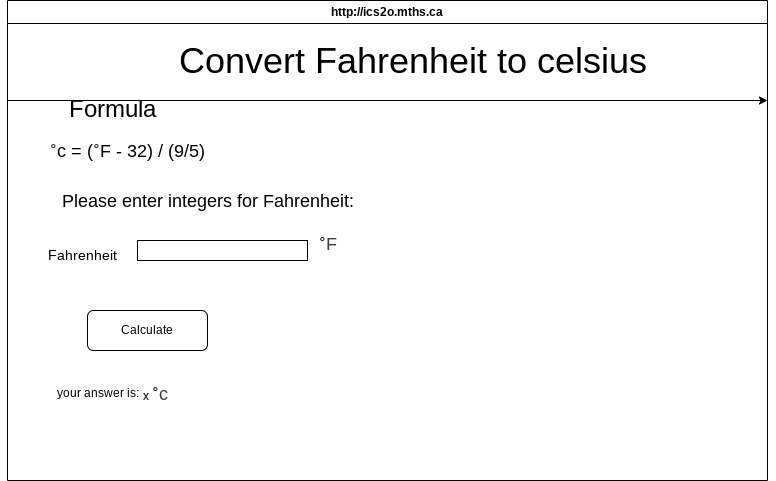

The diagram above was exported from draw.io. Its source (the exported page's mxGraphModel, read from the mxfile embedded in the PNG):
<mxGraphModel dx="488" dy="584" grid="1" gridSize="10" guides="1" tooltips="1" connect="1" arrows="1" fold="1" page="1" pageScale="1" pageWidth="850" pageHeight="1100" math="0" shadow="0">
  <root>
    <mxCell id="0" />
    <mxCell id="1" parent="0" />
    <mxCell id="7" value="http://ics2o.mths.ca" style="swimlane;whiteSpace=wrap;html=1;" parent="1" vertex="1">
      <mxGeometry x="20" y="40" width="760" height="480" as="geometry" />
    </mxCell>
    <mxCell id="11" value="&lt;font style=&quot;font-size: 36px;&quot;&gt;Convert Fahrenheit to celsius&lt;/font&gt;" style="text;html=1;align=center;verticalAlign=middle;resizable=0;points=[];autosize=1;strokeColor=none;fillColor=none;" vertex="1" parent="7">
      <mxGeometry x="160" y="30" width="490" height="60" as="geometry" />
    </mxCell>
    <mxCell id="14" value="&lt;font style=&quot;font-size: 18px;&quot;&gt;Please enter integers for Fahrenheit:&lt;/font&gt;" style="text;html=1;align=center;verticalAlign=middle;resizable=0;points=[];autosize=1;strokeColor=none;fillColor=none;" vertex="1" parent="7">
      <mxGeometry x="40" y="180" width="320" height="40" as="geometry" />
    </mxCell>
    <mxCell id="15" value="&lt;font style=&quot;font-size: 18px;&quot;&gt;&lt;span style=&quot;color: rgb(51, 51, 51); font-family: system-ui, -apple-system, &amp;quot;Segoe UI&amp;quot;, Roboto, Ubuntu, Cantarell, &amp;quot;Noto Sans&amp;quot;, sans-serif; text-align: start; text-wrap-mode: wrap; background-color: rgb(255, 255, 255);&quot;&gt;°&lt;/span&gt;c = (&lt;span style=&quot;color: rgb(51, 51, 51); font-family: system-ui, -apple-system, &amp;quot;Segoe UI&amp;quot;, Roboto, Ubuntu, Cantarell, &amp;quot;Noto Sans&amp;quot;, sans-serif; text-align: start; text-wrap-mode: wrap; background-color: rgb(255, 255, 255);&quot;&gt;°&lt;/span&gt;F - 32) / (9/5)&lt;/font&gt;" style="text;html=1;align=center;verticalAlign=middle;resizable=0;points=[];autosize=1;strokeColor=none;fillColor=none;" vertex="1" parent="7">
      <mxGeometry x="30" y="130" width="180" height="40" as="geometry" />
    </mxCell>
    <mxCell id="17" value="" style="whiteSpace=wrap;html=1;" vertex="1" parent="7">
      <mxGeometry x="130" y="240" width="170" height="20" as="geometry" />
    </mxCell>
    <mxCell id="18" value="Calculate" style="rounded=1;whiteSpace=wrap;html=1;" vertex="1" parent="7">
      <mxGeometry x="80" y="310" width="120" height="40" as="geometry" />
    </mxCell>
    <mxCell id="19" value="&lt;font style=&quot;font-size: 24px;&quot;&gt;Formula&lt;/font&gt;" style="text;html=1;align=center;verticalAlign=middle;resizable=0;points=[];autosize=1;strokeColor=none;fillColor=none;" vertex="1" parent="7">
      <mxGeometry x="50" y="90" width="110" height="40" as="geometry" />
    </mxCell>
    <mxCell id="16" value="&lt;font style=&quot;font-size: 14px;&quot;&gt;Fahrenheit&lt;/font&gt;" style="text;html=1;align=center;verticalAlign=middle;resizable=0;points=[];autosize=1;strokeColor=none;fillColor=none;" vertex="1" parent="7">
      <mxGeometry x="30" y="240" width="90" height="30" as="geometry" />
    </mxCell>
    <mxCell id="20" value="your answer is:" style="text;html=1;align=center;verticalAlign=middle;resizable=0;points=[];autosize=1;strokeColor=none;fillColor=none;" vertex="1" parent="1">
      <mxGeometry x="60" y="418" width="100" height="30" as="geometry" />
    </mxCell>
    <mxCell id="22" value="&lt;span style=&quot;font-size: 18px; text-wrap-mode: wrap; font-family: system-ui, -apple-system, &amp;quot;Segoe UI&amp;quot;, Roboto, Ubuntu, Cantarell, &amp;quot;Noto Sans&amp;quot;, sans-serif; text-align: start; background-color: rgb(255, 255, 255); color: rgb(51, 51, 51);&quot;&gt;°&lt;/span&gt;&lt;span style=&quot;color: rgb(63, 63, 63); font-size: 18px;&quot;&gt;F&lt;/span&gt;" style="text;html=1;align=center;verticalAlign=middle;resizable=0;points=[];autosize=1;strokeColor=none;fillColor=none;" vertex="1" parent="1">
      <mxGeometry x="320" y="263" width="40" height="40" as="geometry" />
    </mxCell>
    <mxCell id="23" value="x&amp;nbsp;&lt;span style=&quot;font-size: 18px; text-wrap-mode: wrap; font-family: system-ui, -apple-system, &amp;quot;Segoe UI&amp;quot;, Roboto, Ubuntu, Cantarell, &amp;quot;Noto Sans&amp;quot;, sans-serif; text-align: start; background-color: rgb(255, 255, 255); color: rgb(51, 51, 51);&quot;&gt;°&lt;/span&gt;&lt;span style=&quot;color: rgb(63, 63, 63); font-size: 18px;&quot;&gt;c&amp;nbsp;&lt;/span&gt;" style="text;html=1;align=center;verticalAlign=middle;resizable=0;points=[];autosize=1;strokeColor=none;fillColor=none;" vertex="1" parent="1">
      <mxGeometry x="145" y="413" width="50" height="40" as="geometry" />
    </mxCell>
    <mxCell id="24" value="" style="edgeStyle=none;orthogonalLoop=1;jettySize=auto;html=1;" edge="1" parent="1">
      <mxGeometry width="100" relative="1" as="geometry">
        <mxPoint x="20" y="140" as="sourcePoint" />
        <mxPoint x="780" y="140" as="targetPoint" />
        <Array as="points" />
      </mxGeometry>
    </mxCell>
  </root>
</mxGraphModel>